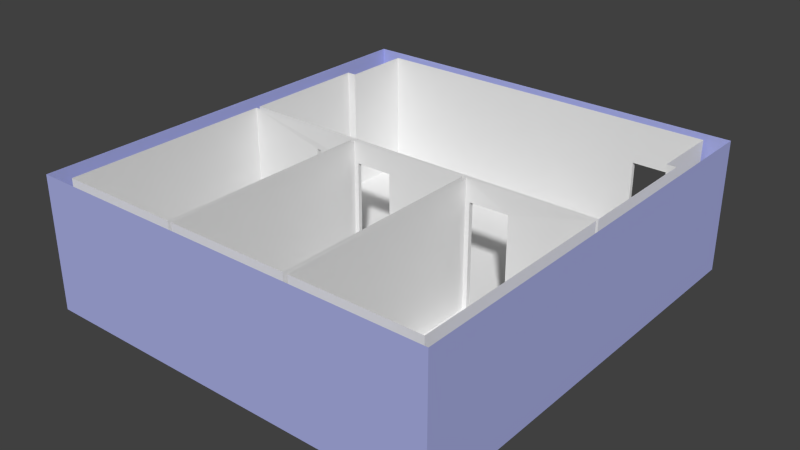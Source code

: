 # Source: Syndicates.blend  (saved by Blender 2.69.0; exported with 4.5.12 LTS)
import bpy
from mathutils import Matrix  # noqa: F401  (used for matrix-valued properties, if any)

bpy.ops.wm.read_factory_settings(use_empty=True)
scene = bpy.context.scene
scene.name = 'Scene'

# ---- collections
col_collection_1 = bpy.data.collections.new('Collection 1'); scene.collection.children.link(col_collection_1)

# ---- materials (node trees are filled in below, after node groups)
mat_exterior = bpy.data.materials.new('Exterior')
mat_exterior.alpha_threshold = 0.0
mat_exterior.use_transparent_shadow = False
mat_exterior.diffuse_color = (0.4094, 0.4419, 0.8, 1.0)
mat_exterior.roughness = 0.5
mat_exterior.line_color = (0.0, 0.0, 0.0, 1.0)
mat_interior = bpy.data.materials.new('Interior')
mat_interior.alpha_threshold = 0.0
mat_interior.use_transparent_shadow = False
mat_interior.roughness = 0.5
mat_interior.line_color = (0.0, 0.0, 0.0, 1.0)

# ---- material node trees

# ---- world
world_world = bpy.data.worlds.new('World'); scene.world = world_world
world_world.color = (0.05088, 0.05088, 0.05088)
world_world.use_sun_shadow = False
world_world.sun_shadow_jitter_overblur = 0.0
world_world.cycles.sampling_method = 'MANUAL'
world_world.cycles.sample_map_resolution = 256

# ---- meshes
me_plane = bpy.data.meshes.new('Plane')
me_plane.from_pydata([(4.8, -6.17, 0.0), (-4.8, -6.17, 0.0), (4.8, 4.04, 2.384e-07), (-4.8, 4.04, 2.384e-07)], [], [(1, 0, 2, 3)])
_uv = me_plane.uv_layers.new(name='UVMap')
_uv.uv.foreach_set('vector', [-4.22, -4.18, 9.22, -4.18, 9.22, 10.11, -4.22, 10.11])
me_plane.use_remesh_preserve_volume = False
me_plane.use_remesh_preserve_attributes = False
me_plane.use_mirror_vertex_groups = False
me_plane.update()
me_cube = bpy.data.meshes.new('Cube')
me_cube.from_pydata([(4.8, -0.17, 0.0), (-4.8, -0.17, 0.0), (4.8, -0.17, 3.1), (-4.8, -0.17, 3.1), (4.459, 0.17, 0.0), (4.459, 0.17, 3.0), (4.459, 8.29, 2.384e-07), (4.459, 8.29, 3.0), (4.24, 8.29, 2.384e-07), (4.24, 8.29, 3.0), (4.8, 10.04, 2.384e-07), (4.8, 10.04, 3.1), (4.2, 10.04, 2.384e-07), (-4.456, 0.17, 0.0), (-4.456, 0.17, 3.0), (-4.456, 8.29, 2.384e-07), (-4.456, 8.29, 3.0), (-4.238, 8.29, 2.384e-07), (-4.238, 8.29, 3.0), (-4.8, 10.04, 2.384e-07), (-4.8, 10.04, 3.1), (2.65, 10.04, 2.742e-06), (-4.238, 9.94, 3.0), (-4.238, 9.94, 2.384e-07), (2.65, 9.94, 2.742e-06), (1.524, 0.17, 0.0), (1.524, 0.17, 3.0), (1.415, 0.17, 3.0), (1.415, 0.17, 0.0), (1.524, 5.145, 0.0), (1.524, 5.145, 3.0), (1.624, 5.25, 1.192e-07), (1.624, 5.145, 0.0), (4.459, 5.17, 1.192e-07), (4.459, 5.17, 3.0), (4.459, 5.26, 3.0), (4.459, 5.26, 2.384e-07), (2.539, 5.17, 4.768e-07), (2.539, 5.26, 4.768e-07), (-1.543, 0.17, 0.0), (-1.543, 0.17, 3.0), (-1.449, 0.17, 0.0), (-1.449, 0.17, 3.0), (-1.449, 5.158, 0.0), (-1.449, 5.158, 3.0), (-1.349, 5.25, 1.192e-07), (-1.349, 5.158, 0.0), (1.415, 5.155, 3.0), (1.415, 5.155, 0.0), (-0.4753, 5.25, 2.384e-07), (-0.4753, 5.155, 2.384e-07), (-1.643, 5.248, 1.192e-07), (-1.541, 5.15, 2.992), (-1.541, 5.15, -0.007828), (-1.641, 5.148, -0.007828), (-4.456, 5.266, 3.0), (-4.456, 5.266, 1.192e-07), (-4.456, 5.165, 3.0), (-4.456, 5.165, 2.384e-07), (-2.566, 5.266, 4.768e-07), (-2.566, 5.165, 4.768e-07), (2.539, 5.17, 2.5), (2.65, 9.94, 2.02), (2.539, 5.26, 2.5), (2.65, 10.04, 2.02), (1.624, 5.25, 2.5), (4.2, 10.04, 2.02), (4.2, 9.94, 2.384e-07), (4.24, 9.94, 3.0), (4.2, 9.94, 2.02), (1.624, 5.145, 2.5), (2.539, 5.215, 2.5), (-0.4753, 5.203, 2.384e-07), (-0.4753, 5.25, 2.5), (-2.566, 5.165, 2.5), (-0.4753, 5.155, 2.5), (-2.566, 5.216, 4.768e-07), (-1.349, 5.25, 2.5), (-1.349, 5.204, 0.0), (-1.349, 5.158, 2.5), (-2.566, 5.266, 2.5), (-1.643, 5.248, 2.5), (-1.641, 5.148, 2.492)], [], [(13, 14, 40, 39), (25, 26, 5, 4), (2, 3, 1, 0), (36, 35, 7, 6), (0, 10, 11, 2), (9, 8, 6, 7), (16, 55, 56, 15), (16, 15, 17, 18), (33, 34, 30, 29, 32, 70, 61, 37), (18, 17, 23, 22), (75, 73, 49, 72, 50), (25, 26, 30, 29), (32, 70, 65, 31), (37, 61, 71, 63, 38), (4, 5, 34, 33), (79, 75, 50, 48, 47, 44, 43, 46), (42, 27, 28, 41), (82, 81, 51, 54), (42, 44, 43, 41), (81, 80, 59, 56, 55, 35, 36, 38, 63, 65, 31, 49, 73, 77, 45, 51), (28, 48, 47, 27), (57, 58, 60, 74, 82, 54, 53, 52), (39, 53, 52, 40), (58, 57, 14, 13), (1, 3, 20, 19), (24, 62, 64, 21), (22, 23, 24, 62, 69, 68), (10, 12, 66, 64, 21, 19, 20, 11), (67, 69, 66, 12), (9, 68, 69, 67, 8), (77, 79, 46, 78, 45), (80, 74, 60, 76, 59)])
me_cube.polygons.foreach_set('material_index', [1, 1, 0, 1, 0, 1, 1, 1, 1, 1, 1, 1, 1, 1, 1, 1, 1, 1, 1, 1, 1, 1, 1, 1, 0, 1, 1, 0, 1, 1, 1, 1])
_uv = me_cube.uv_layers.new(name='UVMap')
_uv.uv.foreach_set('vector', [0.948, 0.75, 0.948, 1.35, 1.13, 1.35, 1.13, 0.75, 1.322, 0.75, 1.322, 1.35, 1.505, 1.35, 1.505, 0.75, 3.932, 0.75, -0.2436, 0.75, -0.2436, -0.5028, 3.932, -0.5028, 1.422, 0.75, 1.422, 1.35, 0.9939, 1.35, 0.9939, 0.75, -0.2436, 0.75, 4.577, 0.75, 4.577, 2.003, -0.2436, 2.003, 1.492, 0.75, 1.492, 0.15, 1.505, 0.15, 1.505, 0.75, 1.426, 0.75, 1.853, 0.75, 1.853, 0.15, 1.426, 0.15, 0.948, 0.75, 0.948, 0.15, 0.9617, 0.15, 0.9617, 0.75, 1.7, 0.75, 1.7, 1.35, 1.388, 1.35, 1.388, 0.75, 1.399, 0.75, 1.399, 1.25, 1.496, 1.25, 1.496, 0.75, 1.426, 0.75, 1.426, 0.15, 1.193, 0.15, 1.193, 0.75, 1.324, 0.65, 1.491, 0.65, 1.491, 0.15, 1.408, 0.15, 1.324, 0.15, 1.468, 0.75, 1.468, 1.35, 0.7659, 1.35, 0.7659, 0.75, 1.305, 0.75, 1.305, 1.25, 1.491, 1.25, 1.491, 0.75, 1.35, 0.75, 1.35, 1.25, 1.43, 1.25, 1.509, 1.25, 1.509, 0.75, 1.468, 0.75, 1.468, 1.35, 0.7623, 1.35, 0.7623, 0.75, 1.083, 0.65, 1.176, 0.65, 1.176, 0.15, 1.377, 0.15, 1.377, 0.75, 1.072, 0.75, 1.072, 0.15, 1.083, 0.15, 1.136, 0.75, 1.315, 0.75, 1.315, 0.15, 1.136, 0.15, 1.311, 0.6484, 1.487, 0.65, 1.487, 0.15, 1.311, 0.1484, 1.42, 0.75, 0.716, 0.75, 0.716, 0.15, 1.42, 0.15, 1.124, 0.65, 1.066, 0.65, 1.066, 0.15, 0.948, 0.15, 0.948, 0.75, 1.505, 0.75, 1.505, 0.15, 1.385, 0.15, 1.385, 0.65, 1.328, 0.65, 1.328, 0.15, 1.197, 0.15, 1.197, 0.65, 1.142, 0.65, 1.142, 0.15, 1.124, 0.15, 1.468, 0.75, 0.7644, 0.75, 0.7644, 1.35, 1.468, 1.35, 0.753, 0.75, 0.753, 0.15, 0.9538, 0.15, 0.9538, 0.65, 1.052, 0.6484, 1.052, 0.1484, 1.063, 0.1484, 1.063, 0.7484, 1.468, 0.75, 0.7651, 0.7484, 0.7651, 1.348, 1.468, 1.35, 1.435, 0.75, 1.435, 1.35, 2.14, 1.35, 2.14, 0.75, -0.2436, 0.75, -0.2436, 2.003, 6.665, 2.003, 6.665, 0.75, 1.368, 0.75, 1.368, 1.25, 1.544, 1.25, 1.544, 0.75, 2.077, -0.6, 2.077, -0.9, 2.765, -0.9, 2.765, -0.698, 2.92, -0.698, 2.924, -0.6, 2.086, 0.4, 1.828, 0.4, 1.828, 1.267, 1.163, 1.267, 1.163, 0.4001, -2.033, 0.4, -2.033, 1.73, 2.086, 1.73, 1.368, 0.75, 1.368, 1.25, 1.544, 1.25, 1.544, 0.75, 0.9338, -0.525, 1.181, -0.525, 1.181, -0.672, 1.181, -0.975, 0.9338, -0.975, 1.491, 0.65, 1.33, 0.65, 1.33, 0.15, 1.41, 0.15, 1.491, 0.15, 1.519, 0.65, 1.342, 0.65, 1.342, 0.15, 1.43, 0.15, 1.519, 0.15])
me_cube.materials.append(mat_exterior)
me_cube.materials.append(mat_interior)
me_cube.use_remesh_preserve_volume = False
me_cube.use_remesh_preserve_attributes = False
me_cube.use_mirror_vertex_groups = False
me_cube.update()

# ---- objects
ob_floor = bpy.data.objects.new('Floor', me_plane)
ob_cube = bpy.data.objects.new('Cube', me_cube)

# ---- transforms, parenting, visibility, modifiers, constraints
ob_floor.location = (0.0, 6.0, 0.0)
ob_floor.lineart.crease_threshold = 0.0
ob_cube.location = (0.0, 0.0, 0.0)
ob_cube.lock_rotations_4d = False
ob_cube.empty_display_type = 'ARROWS'
ob_cube.lineart.crease_threshold = 0.0

# ---- collection membership
col_collection_1.objects.link(ob_floor)
col_collection_1.objects.link(ob_cube)

# ---- scene / render settings (as saved in the file)
scene.frame_start = 1; scene.frame_end = 250; scene.frame_set(1)
scene.render.engine = 'BLENDER_EEVEE_NEXT'
scene.render.image_settings.compression = 90
scene.render.resolution_percentage = 50
scene.render.dither_intensity = 0.0
scene.cycles.use_denoising = False
scene.cycles.samples = 10
scene.cycles.sampling_pattern = 'TABULATED_SOBOL'
scene.cycles.light_sampling_threshold = 0.0
scene.cycles.use_adaptive_sampling = False
scene.cycles.use_light_tree = False
scene.cycles.blur_glossy = 0.0
scene.cycles.volume_bounces = 1
scene.cycles.pixel_filter_type = 'GAUSSIAN'
scene.cycles.sample_clamp_indirect = 0.0
scene.view_settings.view_transform = 'Standard'
bpy.context.view_layer.update()

# ---- added for rendering (the .blend has no active camera and no usable light): camera, sun
cam_auto = bpy.data.cameras.new('AutoCamera')
cam_auto.lens = 50.0
cam_auto.sensor_width = 36.0
cam_auto.clip_end = 1000.0
ob_auto_camera = bpy.data.objects.new('AutoCamera', cam_auto)
scene.collection.objects.link(ob_auto_camera)
ob_auto_camera.location = (13.2815, -11.0028, 12.1713)
ob_auto_camera.rotation_euler = (1.09748, -7.21219e-08, 0.694738)
scene.camera = ob_auto_camera
light_auto_sun = bpy.data.lights.new('AutoSun', 'SUN')
light_auto_sun.energy = 3.0
light_auto_sun.angle = 0.0523599
ob_auto_sun = bpy.data.objects.new('AutoSun', light_auto_sun)
scene.collection.objects.link(ob_auto_sun)
ob_auto_sun.rotation_euler = (0.872665, 0.174533, 0.523599)
bpy.context.view_layer.update()
